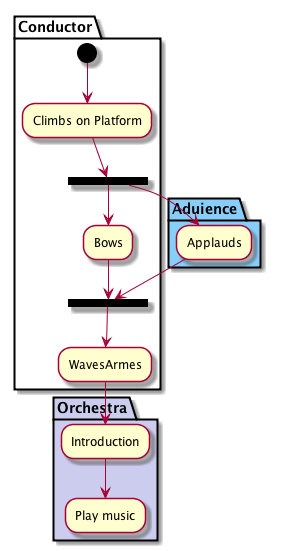

The diagram above was rendered by PlantUML. Its source (embedded in the PNG):
@startuml
partition Conductor
  (*) --> "Climbs on Platform"
  --> === S1 ===
  --> Bows
  end partition

  partition Aduience #LightSkyBlue
  === S1 === --> Applauds

  partition Conductor
  Bows --> === S2 ===
  --> WavesArmes
  Applauds --> === S2 ===
  end partition

  partition Orchestra #CCCCEE
  WavesArmes --> Introduction
  --> "Play music"
 end partition
@enduml